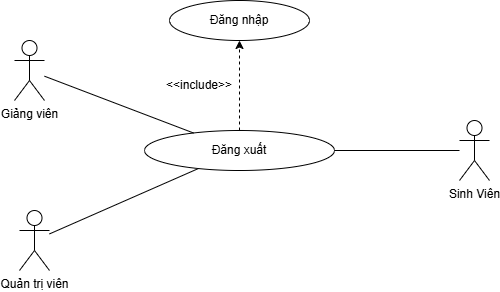

The diagram above was exported from draw.io. Its source (the exported page's mxGraphModel, read from the mxfile embedded in the PNG):
<mxGraphModel dx="1030" dy="527" grid="1" gridSize="10" guides="1" tooltips="1" connect="1" arrows="1" fold="1" page="1" pageScale="1" pageWidth="850" pageHeight="1100" math="0" shadow="0">
  <root>
    <mxCell id="0" />
    <mxCell id="1" parent="0" />
    <mxCell id="TTifZWGR0Vpm9GmPGlNM-1" edge="1" parent="1" source="TTifZWGR0Vpm9GmPGlNM-2" style="rounded=0;orthogonalLoop=1;jettySize=auto;html=1;endArrow=none;endFill=0;" target="TTifZWGR0Vpm9GmPGlNM-4">
      <mxGeometry relative="1" as="geometry" />
    </mxCell>
    <mxCell id="TTifZWGR0Vpm9GmPGlNM-2" parent="1" style="shape=umlActor;verticalLabelPosition=bottom;verticalAlign=top;html=1;" value="Quản trị viên" vertex="1">
      <mxGeometry height="60" width="30" x="160" y="300" as="geometry" />
    </mxCell>
    <mxCell id="TTifZWGR0Vpm9GmPGlNM-3" edge="1" parent="1" source="TTifZWGR0Vpm9GmPGlNM-4" style="rounded=0;orthogonalLoop=1;jettySize=auto;html=1;dashed=1;" target="TTifZWGR0Vpm9GmPGlNM-7">
      <mxGeometry relative="1" as="geometry" />
    </mxCell>
    <mxCell id="TTifZWGR0Vpm9GmPGlNM-4" parent="1" style="ellipse;whiteSpace=wrap;html=1;" value="Đăng xuất" vertex="1">
      <mxGeometry height="40" width="190" x="285" y="220" as="geometry" />
    </mxCell>
    <mxCell id="TTifZWGR0Vpm9GmPGlNM-7" parent="1" style="ellipse;whiteSpace=wrap;html=1;" value="Đăng nhập" vertex="1">
      <mxGeometry height="40" width="140" x="310" y="90" as="geometry" />
    </mxCell>
    <mxCell id="TTifZWGR0Vpm9GmPGlNM-8" parent="1" style="text;html=1;whiteSpace=wrap;strokeColor=none;fillColor=none;align=center;verticalAlign=middle;rounded=0;" value="&amp;lt;&amp;lt;include&amp;gt;&amp;gt;" vertex="1">
      <mxGeometry height="30" width="60" x="310" y="160" as="geometry" />
    </mxCell>
    <mxCell id="TTifZWGR0Vpm9GmPGlNM-9" edge="1" parent="1" source="TTifZWGR0Vpm9GmPGlNM-10" style="rounded=0;orthogonalLoop=1;jettySize=auto;html=1;endArrow=none;endFill=0;" target="TTifZWGR0Vpm9GmPGlNM-4">
      <mxGeometry relative="1" as="geometry" />
    </mxCell>
    <mxCell id="TTifZWGR0Vpm9GmPGlNM-10" parent="1" style="shape=umlActor;verticalLabelPosition=bottom;verticalAlign=top;html=1;" value="Giảng viên" vertex="1">
      <mxGeometry height="60" width="30" x="155" y="130" as="geometry" />
    </mxCell>
    <mxCell id="TTifZWGR0Vpm9GmPGlNM-11" edge="1" parent="1" source="TTifZWGR0Vpm9GmPGlNM-12" style="rounded=0;orthogonalLoop=1;jettySize=auto;html=1;endArrow=none;endFill=0;" target="TTifZWGR0Vpm9GmPGlNM-4">
      <mxGeometry relative="1" as="geometry" />
    </mxCell>
    <mxCell id="TTifZWGR0Vpm9GmPGlNM-12" parent="1" style="shape=umlActor;verticalLabelPosition=bottom;verticalAlign=top;html=1;direction=east;" value="Sinh Viên" vertex="1">
      <mxGeometry height="60" width="30" x="600" y="210" as="geometry" />
    </mxCell>
  </root>
</mxGraphModel>